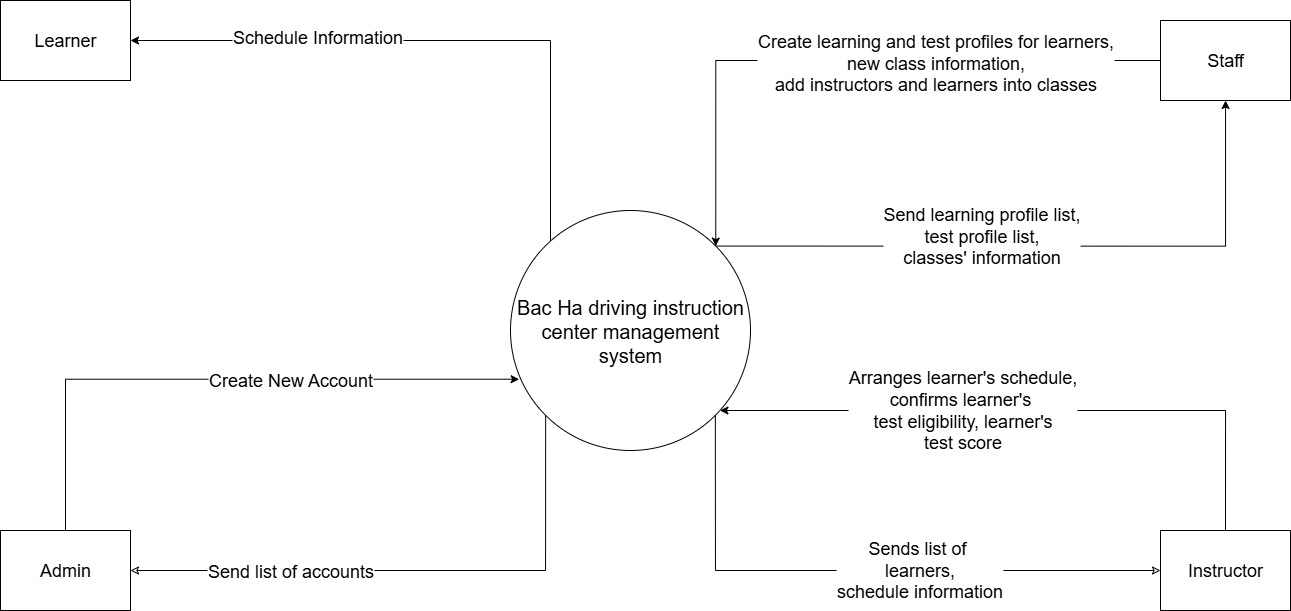

The diagram above was exported from draw.io. Its source (the exported page's mxGraphModel, read from the mxfile embedded in the PNG):
<mxGraphModel dx="1174" dy="732" grid="1" gridSize="10" guides="1" tooltips="1" connect="1" arrows="1" fold="1" page="1" pageScale="1" pageWidth="850" pageHeight="1100" math="0" shadow="0">
  <root>
    <mxCell id="0" />
    <mxCell id="1" parent="0" />
    <mxCell id="1NPD75Y0S32yAZlG6SoQ-1" style="edgeStyle=orthogonalEdgeStyle;rounded=0;orthogonalLoop=1;jettySize=auto;html=1;entryX=1;entryY=0.5;entryDx=0;entryDy=0;" parent="1" source="1NPD75Y0S32yAZlG6SoQ-3" target="1NPD75Y0S32yAZlG6SoQ-14" edge="1">
      <mxGeometry relative="1" as="geometry">
        <Array as="points">
          <mxPoint x="630" y="230" />
        </Array>
      </mxGeometry>
    </mxCell>
    <mxCell id="1NPD75Y0S32yAZlG6SoQ-2" value="&lt;span style=&quot;font-size: 18px;&quot;&gt;Schedule Information&lt;/span&gt;" style="edgeLabel;html=1;align=center;verticalAlign=middle;resizable=0;points=[];" parent="1NPD75Y0S32yAZlG6SoQ-1" vertex="1" connectable="0">
      <mxGeometry x="0.4005" y="-4" relative="1" as="geometry">
        <mxPoint as="offset" />
      </mxGeometry>
    </mxCell>
    <mxCell id="eaHTC8MsozRQ9y2APuSK-3" style="edgeStyle=orthogonalEdgeStyle;rounded=0;orthogonalLoop=1;jettySize=auto;html=1;exitX=1;exitY=0;exitDx=0;exitDy=0;" parent="1" source="1NPD75Y0S32yAZlG6SoQ-3" target="eaHTC8MsozRQ9y2APuSK-1" edge="1">
      <mxGeometry relative="1" as="geometry" />
    </mxCell>
    <mxCell id="1NPD75Y0S32yAZlG6SoQ-3" value="&lt;font style=&quot;font-size: 20px;&quot;&gt;Bac Ha driving instruction center management system&lt;/font&gt;" style="ellipse;whiteSpace=wrap;html=1;aspect=fixed;" parent="1" vertex="1">
      <mxGeometry x="590" y="400" width="240" height="240" as="geometry" />
    </mxCell>
    <mxCell id="1NPD75Y0S32yAZlG6SoQ-4" style="edgeStyle=orthogonalEdgeStyle;rounded=0;orthogonalLoop=1;jettySize=auto;html=1;exitX=1;exitY=0.5;exitDx=0;exitDy=0;entryX=0;entryY=1;entryDx=0;entryDy=0;startArrow=classic;startFill=0;endArrow=none;" parent="1" source="1NPD75Y0S32yAZlG6SoQ-6" target="1NPD75Y0S32yAZlG6SoQ-3" edge="1">
      <mxGeometry relative="1" as="geometry" />
    </mxCell>
    <mxCell id="1NPD75Y0S32yAZlG6SoQ-5" value="&lt;font style=&quot;font-size: 18px;&quot;&gt;Send list of accounts&lt;/font&gt;" style="edgeLabel;html=1;align=center;verticalAlign=middle;resizable=0;points=[];" parent="1NPD75Y0S32yAZlG6SoQ-4" vertex="1" connectable="0">
      <mxGeometry x="-0.4915" y="3" relative="1" as="geometry">
        <mxPoint x="15" y="3" as="offset" />
      </mxGeometry>
    </mxCell>
    <mxCell id="1NPD75Y0S32yAZlG6SoQ-6" value="&lt;font style=&quot;font-size: 18px;&quot;&gt;Admin&lt;/font&gt;" style="rounded=0;whiteSpace=wrap;html=1;" parent="1" vertex="1">
      <mxGeometry x="80" y="720" width="130" height="80" as="geometry" />
    </mxCell>
    <mxCell id="1NPD75Y0S32yAZlG6SoQ-7" style="edgeStyle=orthogonalEdgeStyle;rounded=0;orthogonalLoop=1;jettySize=auto;html=1;exitX=0;exitY=0.5;exitDx=0;exitDy=0;entryX=1;entryY=1;entryDx=0;entryDy=0;startArrow=classic;startFill=0;endArrow=none;" parent="1" source="1NPD75Y0S32yAZlG6SoQ-11" target="1NPD75Y0S32yAZlG6SoQ-3" edge="1">
      <mxGeometry relative="1" as="geometry" />
    </mxCell>
    <mxCell id="1NPD75Y0S32yAZlG6SoQ-8" value="&lt;div&gt;&lt;font style=&quot;font-size: 18px;&quot;&gt;Sends list of&amp;nbsp;&lt;/font&gt;&lt;/div&gt;&lt;div&gt;&lt;font style=&quot;font-size: 18px;&quot;&gt;learners,&lt;/font&gt;&lt;/div&gt;&lt;div&gt;&lt;font style=&quot;font-size: 18px;&quot;&gt;schedule information&lt;/font&gt;&lt;/div&gt;" style="edgeLabel;html=1;align=center;verticalAlign=middle;resizable=0;points=[];" parent="1NPD75Y0S32yAZlG6SoQ-7" vertex="1" connectable="0">
      <mxGeometry x="-0.1979" y="-1" relative="1" as="geometry">
        <mxPoint as="offset" />
      </mxGeometry>
    </mxCell>
    <mxCell id="1NPD75Y0S32yAZlG6SoQ-9" style="edgeStyle=orthogonalEdgeStyle;rounded=0;orthogonalLoop=1;jettySize=auto;html=1;exitX=0.5;exitY=0;exitDx=0;exitDy=0;" parent="1" source="1NPD75Y0S32yAZlG6SoQ-11" target="1NPD75Y0S32yAZlG6SoQ-3" edge="1">
      <mxGeometry relative="1" as="geometry">
        <Array as="points">
          <mxPoint x="1305" y="600" />
        </Array>
      </mxGeometry>
    </mxCell>
    <mxCell id="1NPD75Y0S32yAZlG6SoQ-10" value="&lt;div&gt;&lt;font style=&quot;font-size: 18px;&quot;&gt;Arranges learner's schedule,&lt;/font&gt;&lt;/div&gt;&lt;font style=&quot;font-size: 18px;&quot;&gt;confirms learner's&amp;nbsp;&lt;/font&gt;&lt;div&gt;&lt;font style=&quot;font-size: 18px;&quot;&gt;test eligibility, learner's&lt;/font&gt;&lt;/div&gt;&lt;div&gt;&lt;font style=&quot;font-size: 18px;&quot;&gt;test score&lt;/font&gt;&lt;/div&gt;" style="edgeLabel;html=1;align=center;verticalAlign=middle;resizable=0;points=[];" parent="1NPD75Y0S32yAZlG6SoQ-9" vertex="1" connectable="0">
      <mxGeometry x="0.2272" y="-1" relative="1" as="geometry">
        <mxPoint as="offset" />
      </mxGeometry>
    </mxCell>
    <mxCell id="1NPD75Y0S32yAZlG6SoQ-11" value="&lt;font style=&quot;font-size: 18px;&quot;&gt;Instructor&lt;/font&gt;" style="rounded=0;whiteSpace=wrap;html=1;" parent="1" vertex="1">
      <mxGeometry x="1240" y="720" width="130" height="80" as="geometry" />
    </mxCell>
    <mxCell id="1NPD75Y0S32yAZlG6SoQ-14" value="&lt;font style=&quot;font-size: 18px;&quot;&gt;Learner&lt;/font&gt;" style="rounded=0;whiteSpace=wrap;html=1;" parent="1" vertex="1">
      <mxGeometry x="80" y="190" width="130" height="80" as="geometry" />
    </mxCell>
    <mxCell id="1NPD75Y0S32yAZlG6SoQ-15" style="rounded=0;orthogonalLoop=1;jettySize=auto;html=1;exitX=0.5;exitY=0;exitDx=0;exitDy=0;entryX=0.036;entryY=0.703;entryDx=0;entryDy=0;entryPerimeter=0;edgeStyle=elbowEdgeStyle;elbow=horizontal;" parent="1" source="1NPD75Y0S32yAZlG6SoQ-6" target="1NPD75Y0S32yAZlG6SoQ-3" edge="1">
      <mxGeometry relative="1" as="geometry">
        <Array as="points">
          <mxPoint x="145" y="630" />
        </Array>
      </mxGeometry>
    </mxCell>
    <mxCell id="1NPD75Y0S32yAZlG6SoQ-16" value="&lt;font style=&quot;font-size: 18px;&quot;&gt;Create New Account&lt;/font&gt;" style="edgeLabel;html=1;align=center;verticalAlign=middle;resizable=0;points=[];" parent="1NPD75Y0S32yAZlG6SoQ-15" vertex="1" connectable="0">
      <mxGeometry x="0.0591" y="-2" relative="1" as="geometry">
        <mxPoint x="56" y="-1" as="offset" />
      </mxGeometry>
    </mxCell>
    <mxCell id="eaHTC8MsozRQ9y2APuSK-2" style="edgeStyle=orthogonalEdgeStyle;rounded=0;orthogonalLoop=1;jettySize=auto;html=1;exitX=0;exitY=0.5;exitDx=0;exitDy=0;entryX=1;entryY=0;entryDx=0;entryDy=0;" parent="1" source="eaHTC8MsozRQ9y2APuSK-1" target="1NPD75Y0S32yAZlG6SoQ-3" edge="1">
      <mxGeometry relative="1" as="geometry" />
    </mxCell>
    <mxCell id="eaHTC8MsozRQ9y2APuSK-5" value="Create learning and test profiles for learners,&lt;div&gt;new class information,&lt;/div&gt;&lt;div&gt;add instructors and learners into classes&lt;/div&gt;" style="edgeLabel;html=1;align=center;verticalAlign=middle;resizable=0;points=[];fontSize=18;" parent="eaHTC8MsozRQ9y2APuSK-2" vertex="1" connectable="0">
      <mxGeometry x="-0.2843" y="2" relative="1" as="geometry">
        <mxPoint as="offset" />
      </mxGeometry>
    </mxCell>
    <mxCell id="eaHTC8MsozRQ9y2APuSK-1" value="&lt;font style=&quot;font-size: 18px;&quot;&gt;Staff&lt;/font&gt;" style="rounded=0;whiteSpace=wrap;html=1;" parent="1" vertex="1">
      <mxGeometry x="1240" y="210" width="130" height="80" as="geometry" />
    </mxCell>
    <mxCell id="eaHTC8MsozRQ9y2APuSK-8" value="Send learning profile list,&lt;div&gt;test profile list,&lt;/div&gt;&lt;div&gt;classes' information&lt;/div&gt;" style="edgeLabel;html=1;align=center;verticalAlign=middle;resizable=0;points=[];fontSize=18;" parent="1" vertex="1" connectable="0">
      <mxGeometry x="1140" y="390" as="geometry">
        <mxPoint x="-80" y="35" as="offset" />
      </mxGeometry>
    </mxCell>
  </root>
</mxGraphModel>